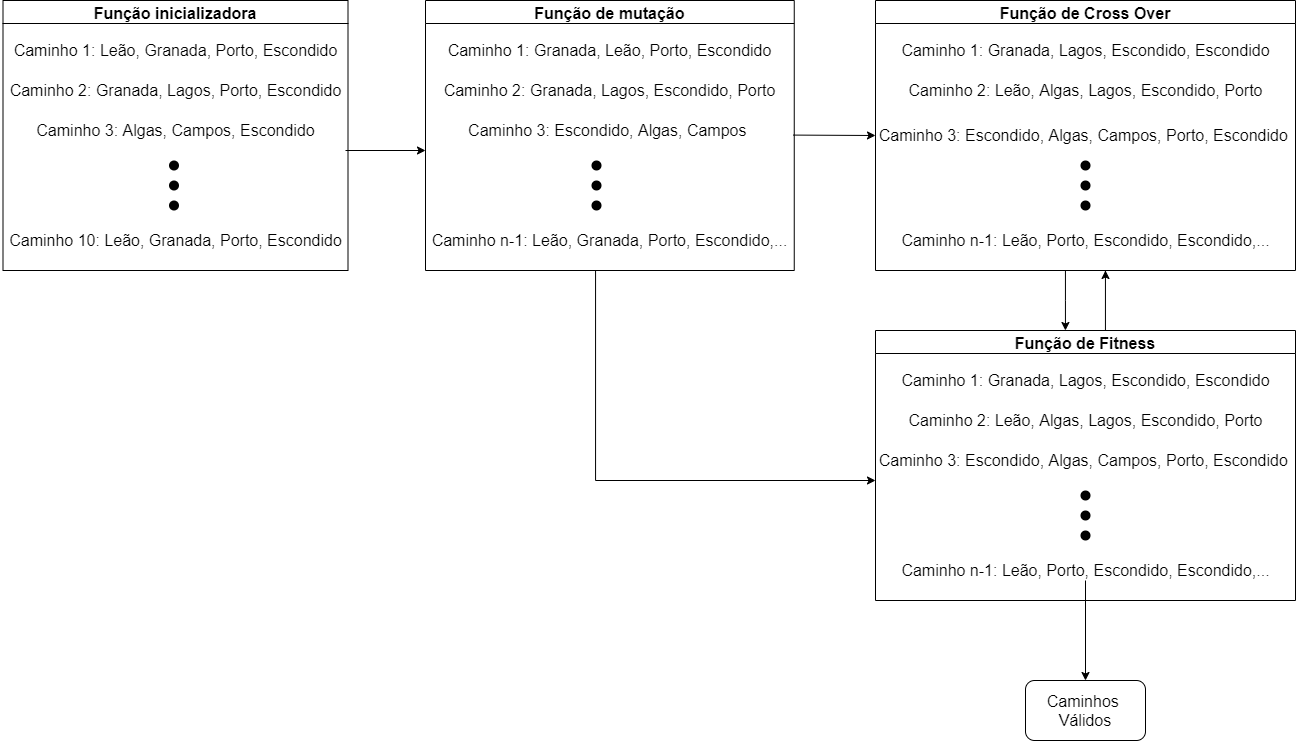

The diagram above was exported from draw.io. Its source (the exported page's mxGraphModel, read from the mxfile embedded in the PNG):
<mxGraphModel dx="1673" dy="856" grid="1" gridSize="10" guides="1" tooltips="1" connect="1" arrows="1" fold="1" page="1" pageScale="1" pageWidth="827" pageHeight="1169" math="0" shadow="0">
  <root>
    <mxCell id="0" />
    <mxCell id="1" parent="0" />
    <mxCell id="MIFcu2reWevWDAjnZP1s-1" value="Função inicializadora" style="swimlane;fontSize=16;" vertex="1" parent="1">
      <mxGeometry x="17.5" y="200" width="345" height="270" as="geometry" />
    </mxCell>
    <mxCell id="MIFcu2reWevWDAjnZP1s-2" value="&lt;font style=&quot;font-size: 16px&quot;&gt;Caminho 1: Leão, Granada, Porto, Escondido&lt;/font&gt;" style="text;html=1;align=center;verticalAlign=middle;resizable=0;points=[];autosize=1;" vertex="1" parent="MIFcu2reWevWDAjnZP1s-1">
      <mxGeometry x="2.5" y="40" width="340" height="20" as="geometry" />
    </mxCell>
    <mxCell id="MIFcu2reWevWDAjnZP1s-3" value="&lt;font style=&quot;font-size: 16px&quot;&gt;Caminho 2: Granada, Lagos, Porto, Escondido&lt;/font&gt;" style="text;html=1;align=center;verticalAlign=middle;resizable=0;points=[];autosize=1;" vertex="1" parent="MIFcu2reWevWDAjnZP1s-1">
      <mxGeometry x="-2.5" y="80" width="350" height="20" as="geometry" />
    </mxCell>
    <mxCell id="MIFcu2reWevWDAjnZP1s-4" value="&lt;font style=&quot;font-size: 16px&quot;&gt;Caminho 3: Algas, Campos, Escondido&lt;/font&gt;" style="text;html=1;align=center;verticalAlign=middle;resizable=0;points=[];autosize=1;" vertex="1" parent="MIFcu2reWevWDAjnZP1s-1">
      <mxGeometry x="27.5" y="120" width="290" height="20" as="geometry" />
    </mxCell>
    <mxCell id="MIFcu2reWevWDAjnZP1s-5" value="" style="shape=ellipse;strokeColor=none;html=1;fontSize=16;fillColor=#000000;" vertex="1" parent="MIFcu2reWevWDAjnZP1s-1">
      <mxGeometry x="166" y="160" width="10" height="10" as="geometry" />
    </mxCell>
    <mxCell id="MIFcu2reWevWDAjnZP1s-6" value="" style="shape=ellipse;strokeColor=none;html=1;fontSize=16;fillColor=#000000;" vertex="1" parent="MIFcu2reWevWDAjnZP1s-1">
      <mxGeometry x="166" y="180" width="10" height="10" as="geometry" />
    </mxCell>
    <mxCell id="MIFcu2reWevWDAjnZP1s-7" value="" style="shape=ellipse;strokeColor=none;html=1;fontSize=16;fillColor=#000000;" vertex="1" parent="MIFcu2reWevWDAjnZP1s-1">
      <mxGeometry x="166" y="200" width="10" height="10" as="geometry" />
    </mxCell>
    <mxCell id="MIFcu2reWevWDAjnZP1s-8" value="&lt;font style=&quot;font-size: 16px&quot;&gt;Caminho 10: Leão, Granada, Porto, Escondido&lt;/font&gt;" style="text;html=1;align=center;verticalAlign=middle;resizable=0;points=[];autosize=1;" vertex="1" parent="MIFcu2reWevWDAjnZP1s-1">
      <mxGeometry x="-2.5" y="230" width="350" height="20" as="geometry" />
    </mxCell>
    <mxCell id="MIFcu2reWevWDAjnZP1s-45" style="edgeStyle=orthogonalEdgeStyle;rounded=0;orthogonalLoop=1;jettySize=auto;html=1;fontSize=16;" edge="1" parent="1" source="MIFcu2reWevWDAjnZP1s-9">
      <mxGeometry relative="1" as="geometry">
        <mxPoint x="890" y="680" as="targetPoint" />
        <Array as="points">
          <mxPoint x="610" y="680" />
        </Array>
      </mxGeometry>
    </mxCell>
    <mxCell id="MIFcu2reWevWDAjnZP1s-9" value="Função de mutação" style="swimlane;fontSize=16;" vertex="1" parent="1">
      <mxGeometry x="440" y="200" width="368.75" height="270" as="geometry" />
    </mxCell>
    <mxCell id="MIFcu2reWevWDAjnZP1s-10" value="&lt;font style=&quot;font-size: 16px&quot;&gt;Caminho 1: Granada,&amp;nbsp;Leão, Porto, Escondido&lt;/font&gt;" style="text;html=1;align=center;verticalAlign=middle;resizable=0;points=[];autosize=1;" vertex="1" parent="MIFcu2reWevWDAjnZP1s-9">
      <mxGeometry x="13.75" y="40" width="340" height="20" as="geometry" />
    </mxCell>
    <mxCell id="MIFcu2reWevWDAjnZP1s-11" value="&lt;font style=&quot;font-size: 16px&quot;&gt;Caminho 2: Granada, Lagos, Escondido, Porto&lt;/font&gt;" style="text;html=1;align=center;verticalAlign=middle;resizable=0;points=[];autosize=1;" vertex="1" parent="MIFcu2reWevWDAjnZP1s-9">
      <mxGeometry x="8.75" y="80" width="350" height="20" as="geometry" />
    </mxCell>
    <mxCell id="MIFcu2reWevWDAjnZP1s-12" value="&lt;font style=&quot;font-size: 16px&quot;&gt;Caminho 3: Escondido, Algas, Campos&amp;nbsp;&lt;/font&gt;" style="text;html=1;align=center;verticalAlign=middle;resizable=0;points=[];autosize=1;" vertex="1" parent="MIFcu2reWevWDAjnZP1s-9">
      <mxGeometry x="33.75" y="120" width="300" height="20" as="geometry" />
    </mxCell>
    <mxCell id="MIFcu2reWevWDAjnZP1s-13" value="" style="shape=ellipse;strokeColor=none;html=1;fontSize=16;fillColor=#000000;" vertex="1" parent="MIFcu2reWevWDAjnZP1s-9">
      <mxGeometry x="166" y="160" width="10" height="10" as="geometry" />
    </mxCell>
    <mxCell id="MIFcu2reWevWDAjnZP1s-14" value="" style="shape=ellipse;strokeColor=none;html=1;fontSize=16;fillColor=#000000;" vertex="1" parent="MIFcu2reWevWDAjnZP1s-9">
      <mxGeometry x="166" y="180" width="10" height="10" as="geometry" />
    </mxCell>
    <mxCell id="MIFcu2reWevWDAjnZP1s-15" value="" style="shape=ellipse;strokeColor=none;html=1;fontSize=16;fillColor=#000000;" vertex="1" parent="MIFcu2reWevWDAjnZP1s-9">
      <mxGeometry x="166" y="200" width="10" height="10" as="geometry" />
    </mxCell>
    <mxCell id="MIFcu2reWevWDAjnZP1s-16" value="&lt;font style=&quot;font-size: 16px&quot;&gt;Caminho n-1: Leão, Granada, Porto, Escondido,...&lt;/font&gt;" style="text;html=1;align=center;verticalAlign=middle;resizable=0;points=[];autosize=1;" vertex="1" parent="MIFcu2reWevWDAjnZP1s-9">
      <mxGeometry x="-1.25" y="230" width="370" height="20" as="geometry" />
    </mxCell>
    <mxCell id="MIFcu2reWevWDAjnZP1s-46" style="edgeStyle=orthogonalEdgeStyle;rounded=0;orthogonalLoop=1;jettySize=auto;html=1;fontSize=16;" edge="1" parent="1" source="MIFcu2reWevWDAjnZP1s-17" target="MIFcu2reWevWDAjnZP1s-37">
      <mxGeometry relative="1" as="geometry">
        <Array as="points">
          <mxPoint x="1080" y="500" />
          <mxPoint x="1080" y="500" />
        </Array>
      </mxGeometry>
    </mxCell>
    <mxCell id="MIFcu2reWevWDAjnZP1s-17" value="Função de Cross Over" style="swimlane;fontSize=16;" vertex="1" parent="1">
      <mxGeometry x="890" y="200" width="420" height="270" as="geometry" />
    </mxCell>
    <mxCell id="MIFcu2reWevWDAjnZP1s-18" value="&lt;font style=&quot;font-size: 16px&quot;&gt;Caminho 1: Granada, Lagos, Escondido, Escondido&lt;/font&gt;" style="text;html=1;align=center;verticalAlign=middle;resizable=0;points=[];autosize=1;" vertex="1" parent="MIFcu2reWevWDAjnZP1s-17">
      <mxGeometry x="20" y="40" width="380" height="20" as="geometry" />
    </mxCell>
    <mxCell id="MIFcu2reWevWDAjnZP1s-19" value="&lt;font style=&quot;font-size: 16px&quot;&gt;Caminho 2: Leão, Algas, Lagos, Escondido, Porto&lt;/font&gt;" style="text;html=1;align=center;verticalAlign=middle;resizable=0;points=[];autosize=1;" vertex="1" parent="MIFcu2reWevWDAjnZP1s-17">
      <mxGeometry x="25" y="80" width="370" height="20" as="geometry" />
    </mxCell>
    <mxCell id="MIFcu2reWevWDAjnZP1s-20" value="&lt;font style=&quot;font-size: 16px&quot;&gt;Caminho 3: Escondido, Algas, Campos, Porto, Escondido&amp;nbsp;&lt;/font&gt;" style="text;html=1;align=center;verticalAlign=middle;resizable=0;points=[];autosize=1;" vertex="1" parent="MIFcu2reWevWDAjnZP1s-17">
      <mxGeometry x="-5" y="125" width="430" height="20" as="geometry" />
    </mxCell>
    <mxCell id="MIFcu2reWevWDAjnZP1s-21" value="" style="shape=ellipse;strokeColor=none;html=1;fontSize=16;fillColor=#000000;" vertex="1" parent="MIFcu2reWevWDAjnZP1s-17">
      <mxGeometry x="205" y="160" width="10" height="10" as="geometry" />
    </mxCell>
    <mxCell id="MIFcu2reWevWDAjnZP1s-22" value="" style="shape=ellipse;strokeColor=none;html=1;fontSize=16;fillColor=#000000;" vertex="1" parent="MIFcu2reWevWDAjnZP1s-17">
      <mxGeometry x="205" y="180" width="10" height="10" as="geometry" />
    </mxCell>
    <mxCell id="MIFcu2reWevWDAjnZP1s-23" value="" style="shape=ellipse;strokeColor=none;html=1;fontSize=16;fillColor=#000000;" vertex="1" parent="MIFcu2reWevWDAjnZP1s-17">
      <mxGeometry x="205" y="200" width="10" height="10" as="geometry" />
    </mxCell>
    <mxCell id="MIFcu2reWevWDAjnZP1s-24" value="&lt;font style=&quot;font-size: 16px&quot;&gt;Caminho n-1: Leão, Porto, Escondido, Escondido,...&lt;/font&gt;" style="text;html=1;align=center;verticalAlign=middle;resizable=0;points=[];autosize=1;" vertex="1" parent="MIFcu2reWevWDAjnZP1s-17">
      <mxGeometry x="20" y="230" width="380" height="20" as="geometry" />
    </mxCell>
    <mxCell id="MIFcu2reWevWDAjnZP1s-35" value="" style="endArrow=classic;html=1;fontSize=16;" edge="1" parent="1">
      <mxGeometry width="50" height="50" relative="1" as="geometry">
        <mxPoint x="360" y="350" as="sourcePoint" />
        <mxPoint x="440" y="350" as="targetPoint" />
      </mxGeometry>
    </mxCell>
    <mxCell id="MIFcu2reWevWDAjnZP1s-36" value="" style="endArrow=classic;html=1;fontSize=16;entryX=0;entryY=0.5;entryDx=0;entryDy=0;" edge="1" parent="1" target="MIFcu2reWevWDAjnZP1s-17">
      <mxGeometry width="50" height="50" relative="1" as="geometry">
        <mxPoint x="807.5" y="334.57999999999987" as="sourcePoint" />
        <mxPoint x="880" y="335" as="targetPoint" />
      </mxGeometry>
    </mxCell>
    <mxCell id="MIFcu2reWevWDAjnZP1s-47" style="edgeStyle=orthogonalEdgeStyle;rounded=0;orthogonalLoop=1;jettySize=auto;html=1;fontSize=16;" edge="1" parent="1" source="MIFcu2reWevWDAjnZP1s-37">
      <mxGeometry relative="1" as="geometry">
        <mxPoint x="1120" y="470" as="targetPoint" />
        <Array as="points">
          <mxPoint x="1120" y="470" />
        </Array>
      </mxGeometry>
    </mxCell>
    <mxCell id="MIFcu2reWevWDAjnZP1s-37" value="Função de Fitness" style="swimlane;fontSize=16;startSize=23;" vertex="1" parent="1">
      <mxGeometry x="890" y="530" width="420" height="270" as="geometry" />
    </mxCell>
    <mxCell id="MIFcu2reWevWDAjnZP1s-38" value="&lt;font style=&quot;font-size: 16px&quot;&gt;Caminho 1: Granada, Lagos, Escondido, Escondido&lt;/font&gt;" style="text;html=1;align=center;verticalAlign=middle;resizable=0;points=[];autosize=1;" vertex="1" parent="MIFcu2reWevWDAjnZP1s-37">
      <mxGeometry x="20" y="40" width="380" height="20" as="geometry" />
    </mxCell>
    <mxCell id="MIFcu2reWevWDAjnZP1s-39" value="&lt;font style=&quot;font-size: 16px&quot;&gt;Caminho 2: Leão, Algas, Lagos, Escondido, Porto&lt;/font&gt;" style="text;html=1;align=center;verticalAlign=middle;resizable=0;points=[];autosize=1;" vertex="1" parent="MIFcu2reWevWDAjnZP1s-37">
      <mxGeometry x="25" y="80" width="370" height="20" as="geometry" />
    </mxCell>
    <mxCell id="MIFcu2reWevWDAjnZP1s-40" value="&lt;font style=&quot;font-size: 16px&quot;&gt;Caminho 3: Escondido, Algas, Campos, Porto, Escondido&amp;nbsp;&lt;/font&gt;" style="text;html=1;align=center;verticalAlign=middle;resizable=0;points=[];autosize=1;" vertex="1" parent="MIFcu2reWevWDAjnZP1s-37">
      <mxGeometry x="-5" y="120" width="430" height="20" as="geometry" />
    </mxCell>
    <mxCell id="MIFcu2reWevWDAjnZP1s-41" value="" style="shape=ellipse;strokeColor=none;html=1;fontSize=16;fillColor=#000000;" vertex="1" parent="MIFcu2reWevWDAjnZP1s-37">
      <mxGeometry x="205" y="160" width="10" height="10" as="geometry" />
    </mxCell>
    <mxCell id="MIFcu2reWevWDAjnZP1s-42" value="" style="shape=ellipse;strokeColor=none;html=1;fontSize=16;fillColor=#000000;" vertex="1" parent="MIFcu2reWevWDAjnZP1s-37">
      <mxGeometry x="205" y="180" width="10" height="10" as="geometry" />
    </mxCell>
    <mxCell id="MIFcu2reWevWDAjnZP1s-43" value="" style="shape=ellipse;strokeColor=none;html=1;fontSize=16;fillColor=#000000;" vertex="1" parent="MIFcu2reWevWDAjnZP1s-37">
      <mxGeometry x="205" y="200" width="10" height="10" as="geometry" />
    </mxCell>
    <mxCell id="MIFcu2reWevWDAjnZP1s-44" value="&lt;font style=&quot;font-size: 16px&quot;&gt;Caminho n-1: Leão, Porto, Escondido, Escondido,...&lt;/font&gt;" style="text;html=1;align=center;verticalAlign=middle;resizable=0;points=[];autosize=1;" vertex="1" parent="MIFcu2reWevWDAjnZP1s-37">
      <mxGeometry x="20" y="230" width="380" height="20" as="geometry" />
    </mxCell>
    <mxCell id="MIFcu2reWevWDAjnZP1s-48" value="Caminhos&amp;nbsp;&lt;br&gt;Válidos" style="rounded=1;whiteSpace=wrap;html=1;fontSize=16;fillColor=none;" vertex="1" parent="1">
      <mxGeometry x="1040" y="880" width="120" height="60" as="geometry" />
    </mxCell>
    <mxCell id="MIFcu2reWevWDAjnZP1s-49" style="edgeStyle=orthogonalEdgeStyle;rounded=0;orthogonalLoop=1;jettySize=auto;html=1;fontSize=16;" edge="1" parent="1" source="MIFcu2reWevWDAjnZP1s-44" target="MIFcu2reWevWDAjnZP1s-48">
      <mxGeometry relative="1" as="geometry" />
    </mxCell>
  </root>
</mxGraphModel>